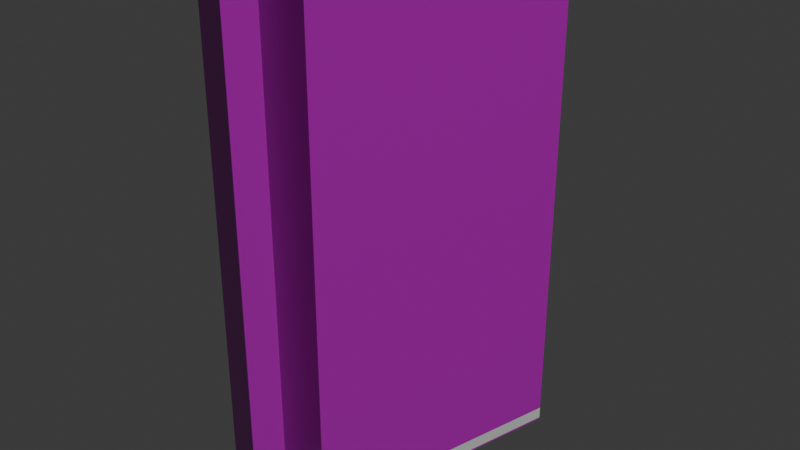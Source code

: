 # Source: osm-way-115973679.blend  (saved by Blender 5.2.45; exported with 4.5.12 LTS)
import bpy
from mathutils import Matrix  # noqa: F401  (used for matrix-valued properties, if any)

bpy.ops.wm.read_factory_settings(use_empty=True)
scene = bpy.context.scene
scene.name = 'Scene'

# ---- collections
col_collection = bpy.data.collections.new('Collection'); scene.collection.children.link(col_collection)

# ---- images (referenced by path relative to the original .blend; pixels are not part of the script)
import os
ASSET_DIR = os.environ.get("B2B_ASSET_DIR", "")  # directory of the original .blend (textures are referenced by path, not embedded)
HERE = os.path.dirname(os.path.abspath(__file__))  # packed textures are extracted next to this script under _unpacked/

def load_image(name, relpath, width, height, colorspace="sRGB"):
    """Load a texture the original file referenced (path relative to the .blend, or extracted next to this script)."""
    p = next((c for c in (os.path.join(HERE, relpath), os.path.join(ASSET_DIR, relpath)) if relpath and os.path.exists(c)), "")
    if p:
        img = bpy.data.images.load(p, check_existing=True)
        img.name = name
    else:  # same state as the original file: an image datablock whose file is absent (Cycles renders it pink)
        img = bpy.data.images.new(name, width, height)
        img.source = "FILE"
        img.filepath = "//" + (relpath or name)
    img.colorspace_settings.name = colorspace
    return img
img_plaster001_1k_jpg_color_jpg = load_image('Plaster001_1K-JPG_Color.jpg', 'Plaster001_1K-JPG_Color.jpg', 1024, 1024, 'sRGB')
img_plaster001_1k_jpg_normalgl_jpg = load_image('Plaster001_1K-JPG_NormalGL.jpg', 'Plaster001_1K-JPG_NormalGL.jpg', 1024, 1024, 'Non-Color')
img_plaster001_1k_jpg_roughness_jpg = load_image('Plaster001_1K-JPG_Roughness.jpg', 'Plaster001_1K-JPG_Roughness.jpg', 1024, 1024, 'Non-Color')
img_concrete034_1k_jpg_color_jpg = load_image('Concrete034_1K-JPG_Color.jpg', 'Concrete034_1K-JPG_Color.jpg', 1024, 1024, 'sRGB')
img_concrete034_1k_jpg_normalgl_jpg = load_image('Concrete034_1K-JPG_NormalGL.jpg', 'Concrete034_1K-JPG_NormalGL.jpg', 1024, 1024, 'Non-Color')
img_concrete034_1k_jpg_roughness_jpg = load_image('Concrete034_1K-JPG_Roughness.jpg', 'Concrete034_1K-JPG_Roughness.jpg', 1024, 1024, 'Non-Color')

# ---- materials (node trees are filled in below, after node groups)
mat_reality_aged_pale_plaster = bpy.data.materials.new('reality aged pale plaster')
mat_reality_concrete_plinth = bpy.data.materials.new('reality concrete plinth')
mat_reality_pale_aluminum_sill = bpy.data.materials.new('reality pale aluminum sill')
mat_reality_flat_weathered_roof = bpy.data.materials.new('reality flat weathered roof')
mat_building_foundation = bpy.data.materials.new('building foundation')

# ---- material node trees
mat_reality_aged_pale_plaster.use_nodes = True; mat_reality_aged_pale_plaster.node_tree.nodes.clear()
_N = mat_reality_aged_pale_plaster.node_tree.nodes; _L = mat_reality_aged_pale_plaster.node_tree.links
n0 = _N.new('ShaderNodeBsdfPrincipled'); n0.name = 'Principled BSDF'; n0.location = (-200, 100)
n0.inputs[10].default_value = 0.005
n1 = _N.new('ShaderNodeOutputMaterial'); n1.name = 'Material Output'; n1.location = (200, 100)
n2 = _N.new('ShaderNodeTexImage'); n2.name = 'Image Texture'; n2.location = (0, 0)
n2.image = img_plaster001_1k_jpg_color_jpg
n3 = _N.new('ShaderNodeTexCoord'); n3.name = 'Texture Coordinate'; n3.location = (0, 0)
n4 = _N.new('ShaderNodeMapping'); n4.name = 'Source physical UV scale'; n4.location = (0, 0)
n4.inputs[3].default_value = (3.0, 3.0, 1.0)
n5 = _N.new('ShaderNodeTexImage'); n5.name = 'Image Texture.001'; n5.location = (0, 0)
n5.image = img_plaster001_1k_jpg_normalgl_jpg
n6 = _N.new('ShaderNodeNormalMap'); n6.name = 'Normal Map'; n6.location = (0, 0)
n6.width = 160
n7 = _N.new('ShaderNodeTexImage'); n7.name = 'Image Texture.002'; n7.location = (0, 0)
n7.image = img_plaster001_1k_jpg_roughness_jpg
_L.new(n0.outputs[0], n1.inputs[0])
_L.new(n3.outputs[2], n4.inputs[0])
_L.new(n4.outputs[0], n2.inputs[0])
_L.new(n2.outputs[0], n0.inputs[0])
_L.new(n4.outputs[0], n5.inputs[0])
_L.new(n5.outputs[0], n6.inputs[1])
_L.new(n6.outputs[0], n0.inputs[5])
_L.new(n4.outputs[0], n7.inputs[0])
_L.new(n7.outputs[0], n0.inputs[2])
n1.is_active_output = True
mat_reality_concrete_plinth.use_nodes = True; mat_reality_concrete_plinth.node_tree.nodes.clear()
_N = mat_reality_concrete_plinth.node_tree.nodes; _L = mat_reality_concrete_plinth.node_tree.links
n0 = _N.new('ShaderNodeBsdfPrincipled'); n0.name = 'Principled BSDF'; n0.location = (-200, 100)
n0.inputs[0].default_value = (0.4549, 0.4941, 0.4549, 1.0)
n0.inputs[2].default_value = 0.83
n0.inputs[10].default_value = 0.005
n1 = _N.new('ShaderNodeOutputMaterial'); n1.name = 'Material Output'; n1.location = (200, 100)
_L.new(n0.outputs[0], n1.inputs[0])
n1.is_active_output = True
mat_reality_pale_aluminum_sill.use_nodes = True; mat_reality_pale_aluminum_sill.node_tree.nodes.clear()
_N = mat_reality_pale_aluminum_sill.node_tree.nodes; _L = mat_reality_pale_aluminum_sill.node_tree.links
n0 = _N.new('ShaderNodeBsdfPrincipled'); n0.name = 'Principled BSDF'; n0.location = (-200, 100)
n0.inputs[0].default_value = (0.6941, 0.7059, 0.6627, 1.0)
n0.inputs[2].default_value = 0.83
n0.inputs[10].default_value = 0.005
n1 = _N.new('ShaderNodeOutputMaterial'); n1.name = 'Material Output'; n1.location = (200, 100)
_L.new(n0.outputs[0], n1.inputs[0])
n1.is_active_output = True
mat_reality_flat_weathered_roof.use_nodes = True; mat_reality_flat_weathered_roof.node_tree.nodes.clear()
_N = mat_reality_flat_weathered_roof.node_tree.nodes; _L = mat_reality_flat_weathered_roof.node_tree.links
n0 = _N.new('ShaderNodeBsdfPrincipled'); n0.name = 'Principled BSDF'; n0.location = (-200, 100)
n0.inputs[0].default_value = (0.451, 0.4745, 0.4549, 1.0)
n0.inputs[2].default_value = 0.83
n0.inputs[10].default_value = 0.005
n1 = _N.new('ShaderNodeOutputMaterial'); n1.name = 'Material Output'; n1.location = (200, 100)
_L.new(n0.outputs[0], n1.inputs[0])
n1.is_active_output = True
mat_building_foundation.use_nodes = True; mat_building_foundation.node_tree.nodes.clear()
_N = mat_building_foundation.node_tree.nodes; _L = mat_building_foundation.node_tree.links
n0 = _N.new('ShaderNodeBsdfPrincipled'); n0.name = 'Principled BSDF'; n0.location = (-200, 100)
n0.inputs[10].default_value = 0.005
n1 = _N.new('ShaderNodeOutputMaterial'); n1.name = 'Material Output'; n1.location = (200, 100)
n2 = _N.new('ShaderNodeTexImage'); n2.name = 'Image Texture'; n2.location = (0, 0)
n2.image = img_concrete034_1k_jpg_color_jpg
n3 = _N.new('ShaderNodeTexCoord'); n3.name = 'Texture Coordinate'; n3.location = (0, 0)
n4 = _N.new('ShaderNodeMapping'); n4.name = 'Source physical UV scale'; n4.location = (0, 0)
n4.inputs[3].default_value = (3.636, 7.273, 1.0)
n5 = _N.new('ShaderNodeTexImage'); n5.name = 'Image Texture.001'; n5.location = (0, 0)
n5.image = img_concrete034_1k_jpg_normalgl_jpg
n6 = _N.new('ShaderNodeNormalMap'); n6.name = 'Normal Map'; n6.location = (0, 0)
n6.width = 160
n7 = _N.new('ShaderNodeTexImage'); n7.name = 'Image Texture.002'; n7.location = (0, 0)
n7.image = img_concrete034_1k_jpg_roughness_jpg
_L.new(n0.outputs[0], n1.inputs[0])
_L.new(n3.outputs[2], n4.inputs[0])
_L.new(n4.outputs[0], n2.inputs[0])
_L.new(n2.outputs[0], n0.inputs[0])
_L.new(n4.outputs[0], n5.inputs[0])
_L.new(n5.outputs[0], n6.inputs[1])
_L.new(n6.outputs[0], n0.inputs[5])
_L.new(n4.outputs[0], n7.inputs[0])
_L.new(n7.outputs[0], n0.inputs[2])
n1.is_active_output = True

# ---- world
world_world = bpy.data.worlds.new('World'); scene.world = world_world
world_world.use_nodes = True; world_world.node_tree.nodes.clear()
_N = world_world.node_tree.nodes; _L = world_world.node_tree.links
n0 = _N.new('ShaderNodeOutputWorld'); n0.name = 'World Output'; n0.location = (200, 100)
n1 = _N.new('ShaderNodeBackground'); n1.name = 'Background'; n1.location = (-200, 100)
n1.inputs[0].default_value = (0.05088, 0.05088, 0.05088, 1.0)
_L.new(n1.outputs[0], n0.inputs[0])
n0.is_active_output = True
world_world.color = (0.05088, 0.05088, 0.05088)
world_world.sun_shadow_jitter_overblur = 0.0

# ---- meshes
me_reality_115973679_near_reality_aged_pale_plaster = bpy.data.meshes.new('reality 115973679 near reality aged pale plaster')
me_reality_115973679_near_reality_aged_pale_plaster.from_pydata([(2.782, 3.857, 0.0), (0.802, -3.783, 0.0), (0.802, -3.783, 15.0), (2.782, 3.857, 15.0), (0.802, -3.783, 0.0), (-1.178, -3.263, 0.0), (-1.178, -3.263, 15.0), (0.802, -3.783, 15.0), (-1.178, -3.263, 0.0), (-1.428, -4.213, 0.0), (-1.428, -4.213, 15.0), (-1.178, -3.263, 15.0), (-1.428, -4.213, 0.0), (-2.508, -3.933, 0.0), (-2.508, -3.933, 15.0), (-1.428, -4.213, 15.0), (-2.508, -3.933, 0.0), (-0.558, 4.727, 0.0), (-0.558, 4.727, 15.0), (-2.508, -3.933, 15.0), (-0.558, 4.727, 0.0), (2.782, 3.857, 0.0), (2.782, 3.857, 15.0), (-0.558, 4.727, 15.0)], [], [(0, 2, 1), (0, 3, 2), (4, 6, 5), (4, 7, 6), (8, 10, 9), (8, 11, 10), (12, 14, 13), (12, 15, 14), (16, 18, 17), (16, 19, 18), (20, 22, 21), (20, 23, 22)])
_uv = me_reality_115973679_near_reality_aged_pale_plaster.uv_layers.new(name='Runtime source UV')
_uv.uv.foreach_set('vector', [0.0, 0.0, 2.631, 5.0, 2.631, 0.0, 0.0, 0.0, 0.0, 5.0, 2.631, 5.0, 0.0, 0.0, 0.6824, 5.0, 0.6824, 0.0, 0.0, 0.0, 0.0, 5.0, 0.6824, 5.0, 0.0, 0.0, 0.3274, 5.0, 0.3274, 0.0, 0.0, 0.0, 0.0, 5.0, 0.3274, 5.0, 0.0, 0.0, 0.3719, 5.0, 0.3719, 0.0, 0.0, 0.0, 0.0, 5.0, 0.3719, 5.0, 0.0, 0.0, 2.959, 5.0, 2.959, 0.0, 0.0, 0.0, 0.0, 5.0, 2.959, 5.0, 0.0, 0.0, 1.15, 5.0, 1.15, 0.0, 0.0, 0.0, 0.0, 5.0, 1.15, 5.0])
me_reality_115973679_near_reality_aged_pale_plaster.materials.append(mat_reality_aged_pale_plaster)
me_reality_115973679_near_reality_aged_pale_plaster.update()
me_reality_115973679_near_reality_concrete_plinth = bpy.data.meshes.new('reality 115973679 near reality concrete plinth')
me_reality_115973679_near_reality_concrete_plinth.from_pydata([(2.786, 3.856, 0.0), (0.8059, -3.784, 0.0), (0.8059, -3.784, 0.36), (2.786, 3.856, 0.36), (0.801, -3.787, 0.0), (-1.179, -3.267, 0.0), (-1.179, -3.267, 0.36), (0.801, -3.787, 0.36), (-1.174, -3.264, 0.0), (-1.424, -4.214, 0.0), (-1.424, -4.214, 0.36), (-1.174, -3.264, 0.36), (-1.429, -4.217, 0.0), (-2.509, -3.937, 0.0), (-2.509, -3.937, 0.36), (-1.429, -4.217, 0.36), (-2.512, -3.932, 0.0), (-0.5619, 4.728, 0.0), (-0.5619, 4.728, 0.36), (-2.512, -3.932, 0.36), (-0.557, 4.731, 0.0), (2.783, 3.861, 0.0), (2.783, 3.861, 0.36), (-0.557, 4.731, 0.36)], [], [(0, 2, 1), (0, 3, 2), (4, 6, 5), (4, 7, 6), (8, 10, 9), (8, 11, 10), (12, 14, 13), (12, 15, 14), (16, 18, 17), (16, 19, 18), (20, 22, 21), (20, 23, 22)])
_uv = me_reality_115973679_near_reality_concrete_plinth.uv_layers.new(name='Runtime source UV')
_uv.uv.foreach_set('vector', [0.0, 0.0, 2.631, 0.12, 2.631, 0.0, 0.0, 0.0, 0.0, 0.12, 2.631, 0.12, 0.0, 0.0, 0.6824, 0.12, 0.6824, 0.0, 0.0, 0.0, 0.0, 0.12, 0.6824, 0.12, 0.0, 0.0, 0.3274, 0.12, 0.3274, 0.0, 0.0, 0.0, 0.0, 0.12, 0.3274, 0.12, 0.0, 0.0, 0.3719, 0.12, 0.3719, 0.0, 0.0, 0.0, 0.0, 0.12, 0.3719, 0.12, 0.0, 0.0, 2.959, 0.12, 2.959, 0.0, 0.0, 0.0, 0.0, 0.12, 2.959, 0.12, 0.0, 0.0, 1.15, 0.12, 1.15, 0.0, 0.0, 0.0, 0.0, 0.12, 1.15, 0.12])
me_reality_115973679_near_reality_concrete_plinth.materials.append(mat_reality_concrete_plinth)
me_reality_115973679_near_reality_concrete_plinth.update()
me_reality_115973679_near_reality_pale_aluminum_sill = bpy.data.meshes.new('reality 115973679 near reality pale aluminum sill')
me_reality_115973679_near_reality_pale_aluminum_sill.from_pydata([(2.811, 3.849, 14.89), (0.831, -3.791, 14.89), (0.831, -3.791, 15.0), (2.811, 3.849, 15.0), (0.7944, -3.812, 14.89), (-1.186, -3.292, 14.89), (-1.186, -3.292, 15.0), (0.7944, -3.812, 15.0), (-1.149, -3.271, 14.89), (-1.399, -4.221, 14.89), (-1.399, -4.221, 15.0), (-1.149, -3.271, 15.0), (-1.436, -4.242, 14.89), (-2.516, -3.962, 14.89), (-2.516, -3.962, 15.0), (-1.436, -4.242, 15.0), (-2.537, -3.926, 14.89), (-0.5873, 4.734, 14.89), (-0.5873, 4.734, 15.0), (-2.537, -3.926, 15.0), (-0.5504, 4.756, 14.89), (2.79, 3.886, 14.89), (2.79, 3.886, 15.0), (-0.5504, 4.756, 15.0)], [], [(0, 2, 1), (0, 3, 2), (4, 6, 5), (4, 7, 6), (8, 10, 9), (8, 11, 10), (12, 14, 13), (12, 15, 14), (16, 18, 17), (16, 19, 18), (20, 22, 21), (20, 23, 22)])
_uv = me_reality_115973679_near_reality_pale_aluminum_sill.uv_layers.new(name='Runtime source UV')
_uv.uv.foreach_set('vector', [0.0, 4.963, 2.631, 5.0, 2.631, 4.963, 0.0, 4.963, 0.0, 5.0, 2.631, 5.0, 0.0, 4.963, 0.6824, 5.0, 0.6824, 4.963, 0.0, 4.963, 0.0, 5.0, 0.6824, 5.0, 0.0, 4.963, 0.3274, 5.0, 0.3274, 4.963, 0.0, 4.963, 0.0, 5.0, 0.3274, 5.0, 0.0, 4.963, 0.3719, 5.0, 0.3719, 4.963, 0.0, 4.963, 0.0, 5.0, 0.3719, 5.0, 0.0, 4.963, 2.959, 5.0, 2.959, 4.963, 0.0, 4.963, 0.0, 5.0, 2.959, 5.0, 0.0, 4.963, 1.15, 5.0, 1.15, 4.963, 0.0, 4.963, 0.0, 5.0, 1.15, 5.0])
me_reality_115973679_near_reality_pale_aluminum_sill.materials.append(mat_reality_pale_aluminum_sill)
me_reality_115973679_near_reality_pale_aluminum_sill.update()
me_reality_115973679_near_reality_flat_weathered_roof = bpy.data.meshes.new('reality 115973679 near reality flat weathered roof')
me_reality_115973679_near_reality_flat_weathered_roof.from_pydata([(-2.508, -3.933, 15.0), (-0.558, 4.727, 15.0), (2.782, 3.857, 15.0), (2.782, 3.857, 15.0), (2.782, 3.857, 15.0), (0.802, -3.783, 15.0), (-1.178, -3.263, 15.0), (-1.178, -3.263, 15.0), (-1.178, -3.263, 15.0), (-1.428, -4.213, 15.0), (-2.508, -3.933, 15.0), (-2.508, -3.933, 15.0), (-1.178, -3.263, 15.0), (-2.508, -3.933, 15.0), (2.782, 3.857, 15.0), (2.782, 3.857, 15.0)], [], [(0, 2, 1), (4, 6, 5), (8, 10, 9), (12, 14, 13)])
_uv = me_reality_115973679_near_reality_flat_weathered_roof.uv_layers.new(name='Runtime source UV')
_uv.uv.foreach_set('vector', [-105.5, 87.54, -104.2, 85.6, -104.2, 87.54, -104.2, 85.6, -105.2, 87.38, -105.2, 85.6, -105.2, 87.38, -105.5, 87.54, -105.5, 87.38, -105.2, 87.38, -104.2, 85.6, -104.2, 87.38])
me_reality_115973679_near_reality_flat_weathered_roof.materials.append(mat_reality_flat_weathered_roof)
me_reality_115973679_near_reality_flat_weathered_roof.update()
me_building_foundation_115973679 = bpy.data.meshes.new('building foundation 115973679')
me_building_foundation_115973679.from_pydata([(2.782, 3.857, -0.05), (1.792, 0.037, -0.05), (2.782, 3.857, 0.0), (1.792, 0.037, 0.0), (1.792, 0.037, -0.05), (0.802, -3.783, -0.15), (1.792, 0.037, 0.0), (0.802, -3.783, 0.0), (0.802, -3.783, -0.15), (-1.178, -3.263, -0.3975), (0.802, -3.783, 0.0), (-1.178, -3.263, 0.0), (-1.178, -3.263, -0.3975), (-1.428, -4.213, -0.4322), (-1.178, -3.263, 0.0), (-1.428, -4.213, 0.0), (-1.428, -4.213, -0.4322), (-2.508, -3.933, -0.4693), (-1.428, -4.213, 0.0), (-2.508, -3.933, 0.0), (-2.508, -3.933, -0.4693), (-1.858, -1.046, -0.3033), (-2.508, -3.933, 0.0), (-1.858, -1.046, 0.0), (-1.858, -1.046, -0.3033), (-1.208, 1.84, -0.05), (-1.858, -1.046, 0.0), (-1.208, 1.84, 0.0), (-1.208, 1.84, -0.05), (-0.558, 4.727, -0.05), (-1.208, 1.84, 0.0), (-0.558, 4.727, 0.0), (-0.558, 4.727, -0.05), (2.782, 3.857, -0.05), (-0.558, 4.727, 0.0), (2.782, 3.857, 0.0)], [], [(0, 2, 1), (1, 2, 3), (4, 6, 5), (5, 6, 7), (8, 10, 9), (9, 10, 11), (12, 14, 13), (13, 14, 15), (16, 18, 17), (17, 18, 19), (20, 22, 21), (21, 22, 23), (24, 26, 25), (25, 26, 27), (28, 30, 29), (29, 30, 31), (32, 34, 33), (33, 34, 35)])
_uv = me_building_foundation_115973679.uv_layers.new(name='Runtime source UV')
_uv.uv.foreach_set('vector', [0.0, 0.0, 0.0, 1.0, 0.5, 0.0, 0.5, 0.0, 0.0, 1.0, 0.5, 1.0, 0.5, 0.0, 0.5, 1.0, 1.0, 0.0, 1.0, 0.0, 0.5, 1.0, 1.0, 1.0, 0.0, 0.0, 0.0, 1.0, 1.0, 0.0, 1.0, 0.0, 0.0, 1.0, 1.0, 1.0, 0.0, 0.0, 0.0, 1.0, 1.0, 0.0, 1.0, 0.0, 0.0, 1.0, 1.0, 1.0, 0.0, 0.0, 0.0, 1.0, 1.0, 0.0, 1.0, 0.0, 0.0, 1.0, 1.0, 1.0, 0.0, 0.0, 0.0, 1.0, 0.3333, 0.0, 0.3333, 0.0, 0.0, 1.0, 0.3333, 1.0, 0.3333, 0.0, 0.3333, 1.0, 0.6667, 0.0, 0.6667, 0.0, 0.3333, 1.0, 0.6667, 1.0, 0.6667, 0.0, 0.6667, 1.0, 1.0, 0.0, 1.0, 0.0, 0.6667, 1.0, 1.0, 1.0, 0.0, 0.0, 0.0, 1.0, 1.0, 0.0, 1.0, 0.0, 0.0, 1.0, 1.0, 1.0])
me_building_foundation_115973679.materials.append(mat_building_foundation)
me_building_foundation_115973679.update()

# ---- objects
ob_osm_way_115973679 = bpy.data.objects.new('osm-way-115973679', None)
ob_reality_115973679_near_reality_aged_pale_plaster = bpy.data.objects.new('reality 115973679 near reality aged pale plaster', me_reality_115973679_near_reality_aged_pale_plaster)
ob_reality_115973679_near_reality_concrete_plinth = bpy.data.objects.new('reality 115973679 near reality concrete plinth', me_reality_115973679_near_reality_concrete_plinth)
ob_reality_115973679_near_reality_pale_aluminum_sill = bpy.data.objects.new('reality 115973679 near reality pale aluminum sill', me_reality_115973679_near_reality_pale_aluminum_sill)
ob_reality_115973679_near_reality_flat_weathered_roof = bpy.data.objects.new('reality 115973679 near reality flat weathered roof', me_reality_115973679_near_reality_flat_weathered_roof)
ob_building_foundation_115973679 = bpy.data.objects.new('building foundation 115973679', me_building_foundation_115973679)

# ---- transforms, parenting, visibility, modifiers, constraints
ob_osm_way_115973679.location = (0.0, 0.0, 0.0)
ob_reality_115973679_near_reality_aged_pale_plaster.parent = ob_osm_way_115973679
ob_reality_115973679_near_reality_aged_pale_plaster.location = (0.0, 0.0, 0.0)
ob_reality_115973679_near_reality_concrete_plinth.parent = ob_osm_way_115973679
ob_reality_115973679_near_reality_concrete_plinth.location = (0.0, 0.0, 0.0)
ob_reality_115973679_near_reality_pale_aluminum_sill.parent = ob_osm_way_115973679
ob_reality_115973679_near_reality_pale_aluminum_sill.location = (0.0, 0.0, 0.0)
ob_reality_115973679_near_reality_flat_weathered_roof.parent = ob_osm_way_115973679
ob_reality_115973679_near_reality_flat_weathered_roof.location = (0.0, 0.0, 0.0)
ob_building_foundation_115973679.parent = ob_osm_way_115973679
ob_building_foundation_115973679.location = (0.0, 0.0, 0.0)

# ---- collection membership
col_collection.objects.link(ob_osm_way_115973679)
col_collection.objects.link(ob_reality_115973679_near_reality_aged_pale_plaster)
col_collection.objects.link(ob_reality_115973679_near_reality_concrete_plinth)
col_collection.objects.link(ob_reality_115973679_near_reality_pale_aluminum_sill)
col_collection.objects.link(ob_reality_115973679_near_reality_flat_weathered_roof)
col_collection.objects.link(ob_building_foundation_115973679)

# ---- scene / render settings (as saved in the file)
scene.frame_start = 1; scene.frame_end = 250; scene.frame_set(1)
scene.render.engine = 'BLENDER_EEVEE_NEXT'
scene.render.bake_bias = 0.0
scene.render.bake_samples = 0
scene.render.compositor_device = 'GPU'
scene.eevee.use_volume_custom_range = False
scene.eevee.fast_gi_thickness_near = 0.1
scene.eevee.fast_gi_thickness_far = 0.0
scene.eevee.ray_tracing_options.screen_trace_thickness = 0.1
bpy.context.view_layer.update()

# ---- added for rendering (the .blend has no active camera and no usable light): camera, sun
cam_auto = bpy.data.cameras.new('AutoCamera')
cam_auto.lens = 50.0
cam_auto.sensor_width = 36.0
cam_auto.clip_end = 1000.0
ob_auto_camera = bpy.data.objects.new('AutoCamera', cam_auto)
scene.collection.objects.link(ob_auto_camera)
ob_auto_camera.location = (17.4182, -20.4806, 21.0904)
ob_auto_camera.rotation_euler = (1.09748, -7.21219e-08, 0.694738)
scene.camera = ob_auto_camera
light_auto_sun = bpy.data.lights.new('AutoSun', 'SUN')
light_auto_sun.energy = 3.0
light_auto_sun.angle = 0.0523599
ob_auto_sun = bpy.data.objects.new('AutoSun', light_auto_sun)
scene.collection.objects.link(ob_auto_sun)
ob_auto_sun.rotation_euler = (0.872665, 0.174533, 0.523599)
bpy.context.view_layer.update()
